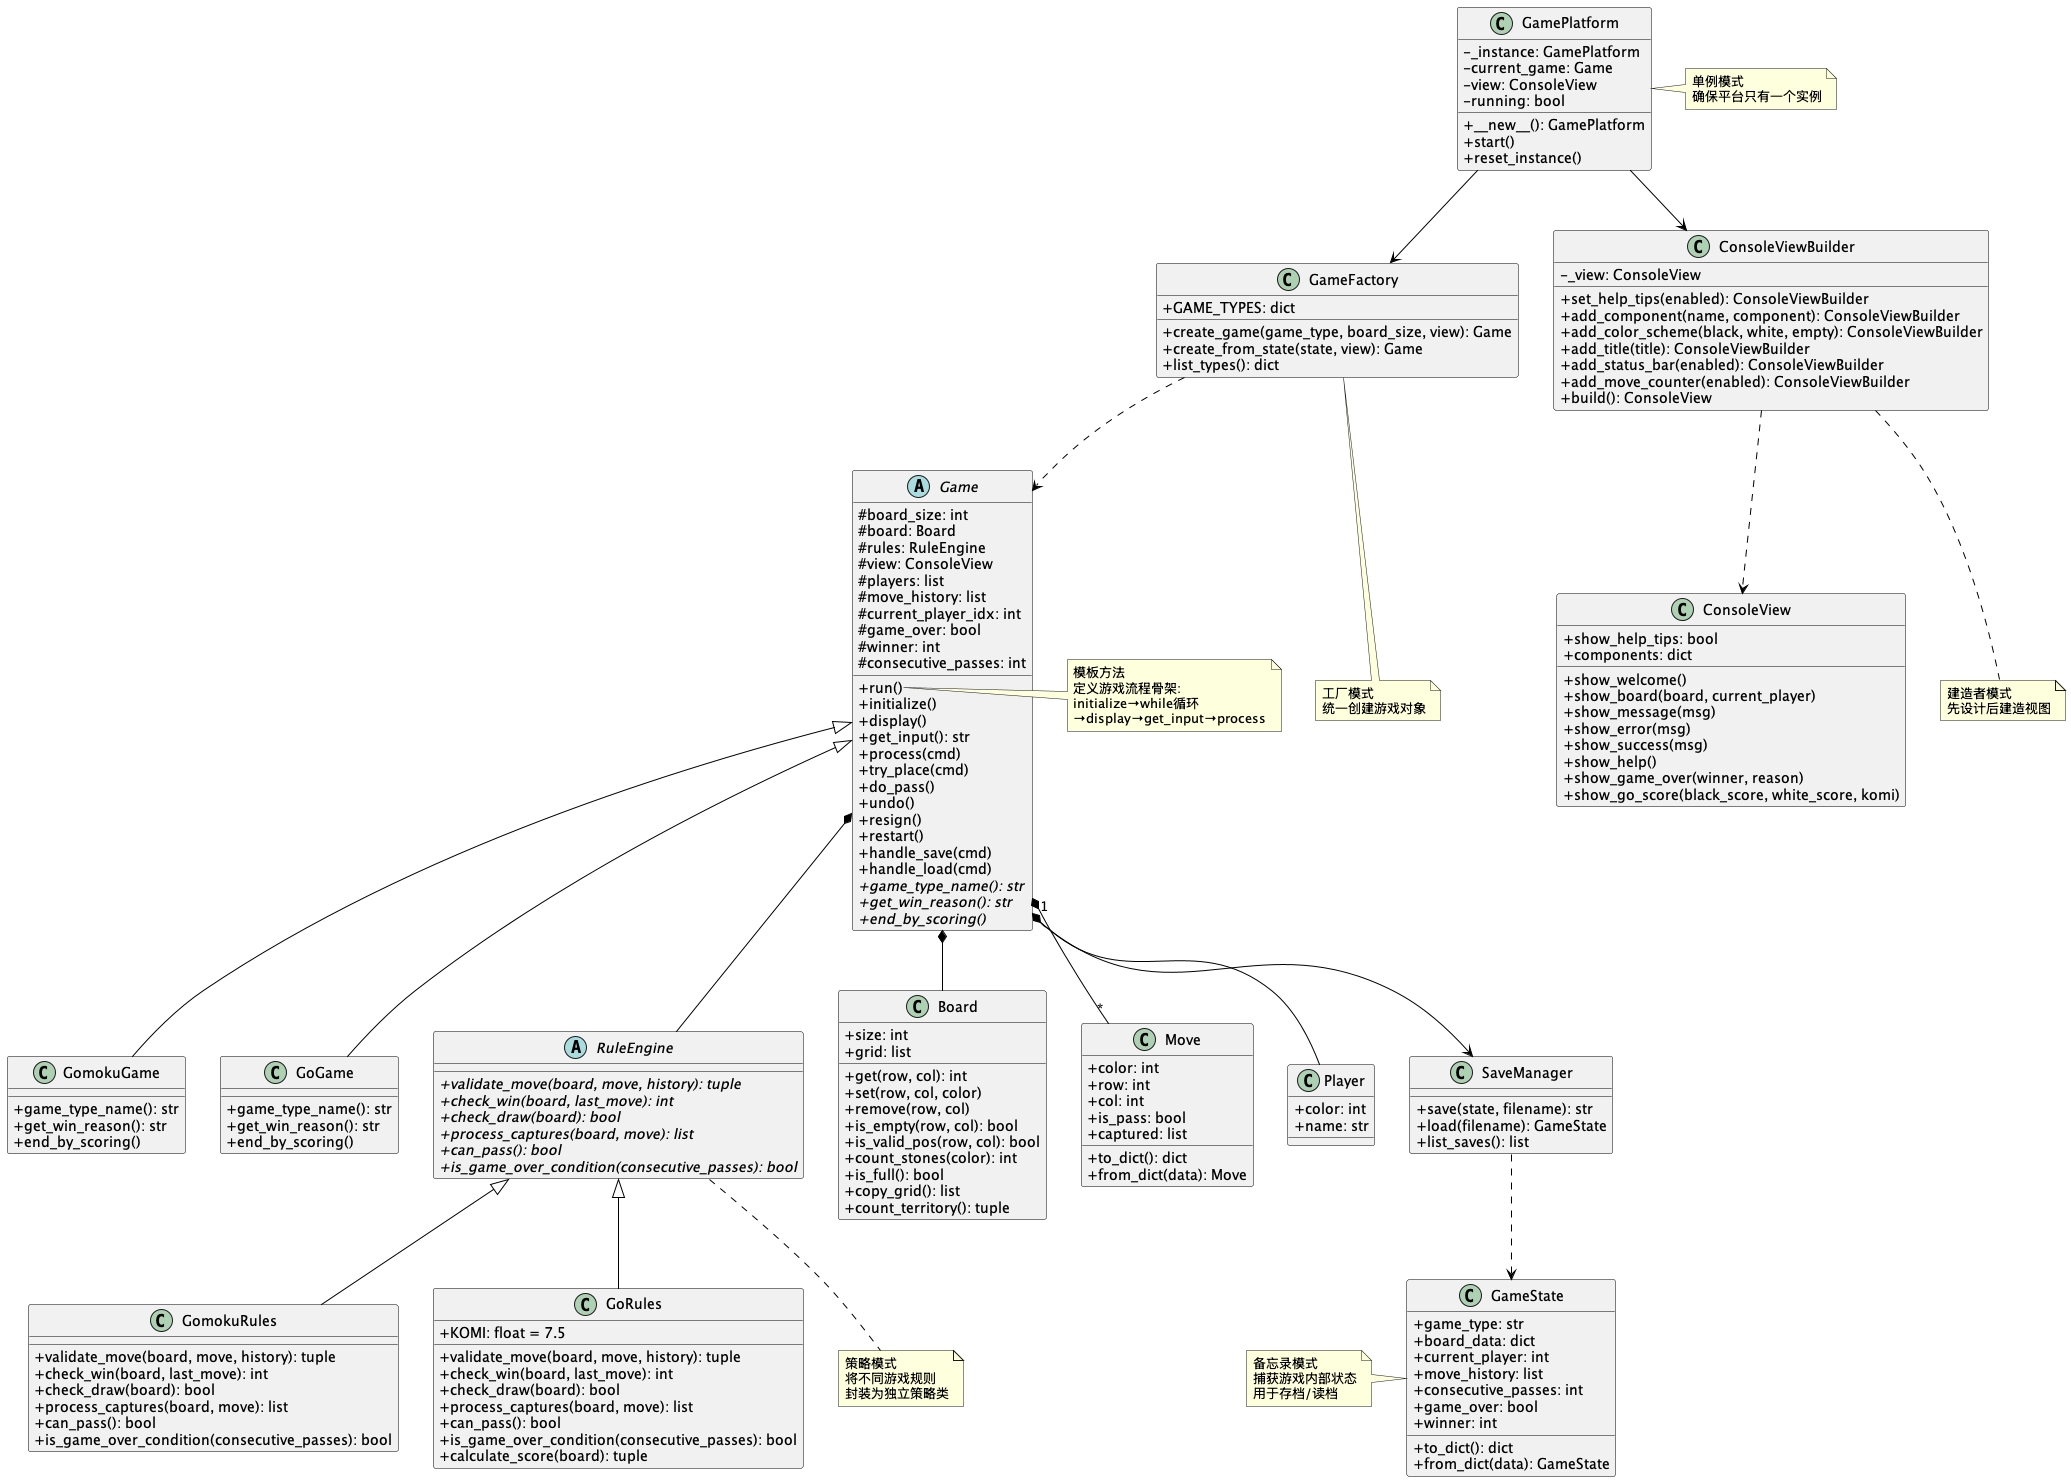

The diagram above was rendered by PlantUML. Its source (embedded in the PNG):
@startuml

skinparam classAttributeIconSize 0
skinparam class {
    BackgroundColor<<abstract>> LightBlue
    BackgroundColor<<interface>> LightGreen
    BorderColor Black
    ArrowColor Black
}

abstract class Game {
    #board_size: int
    #board: Board
    #rules: RuleEngine
    #view: ConsoleView
    #players: list
    #move_history: list
    #current_player_idx: int
    #game_over: bool
    #winner: int
    #consecutive_passes: int
    +run()
    +initialize()
    +display()
    +get_input(): str
    +process(cmd)
    +try_place(cmd)
    +do_pass()
    +undo()
    +resign()
    +restart()
    +handle_save(cmd)
    +handle_load(cmd)
    +{abstract} game_type_name(): str
    +{abstract} get_win_reason(): str
    +{abstract} end_by_scoring()
}

class GomokuGame {
    +game_type_name(): str
    +get_win_reason(): str
    +end_by_scoring()
}

class GoGame {
    +game_type_name(): str
    +get_win_reason(): str
    +end_by_scoring()
}

abstract class RuleEngine {
    +{abstract} validate_move(board, move, history): tuple
    +{abstract} check_win(board, last_move): int
    +{abstract} check_draw(board): bool
    +{abstract} process_captures(board, move): list
    +{abstract} can_pass(): bool
    +{abstract} is_game_over_condition(consecutive_passes): bool
}

class GomokuRules {
    +validate_move(board, move, history): tuple
    +check_win(board, last_move): int
    +check_draw(board): bool
    +process_captures(board, move): list
    +can_pass(): bool
    +is_game_over_condition(consecutive_passes): bool
}

class GoRules {
    +KOMI: float = 7.5
    +validate_move(board, move, history): tuple
    +check_win(board, last_move): int
    +check_draw(board): bool
    +process_captures(board, move): list
    +can_pass(): bool
    +is_game_over_condition(consecutive_passes): bool
    +calculate_score(board): tuple
}

class Board {
    +size: int
    +grid: list
    +get(row, col): int
    +set(row, col, color)
    +remove(row, col)
    +is_empty(row, col): bool
    +is_valid_pos(row, col): bool
    +count_stones(color): int
    +is_full(): bool
    +copy_grid(): list
    +count_territory(): tuple
}

class Move {
    +color: int
    +row: int
    +col: int
    +is_pass: bool
    +captured: list
    +to_dict(): dict
    +from_dict(data): Move
}

class Player {
    +color: int
    +name: str
}

class GamePlatform {
    -_instance: GamePlatform
    -current_game: Game
    -view: ConsoleView
    -running: bool
    +__new__(): GamePlatform
    +start()
    +reset_instance()
}

class GameFactory {
    +GAME_TYPES: dict
    +create_game(game_type, board_size, view): Game
    +create_from_state(state, view): Game
    +list_types(): dict
}

class ConsoleView {
    +show_help_tips: bool
    +components: dict
    +show_welcome()
    +show_board(board, current_player)
    +show_message(msg)
    +show_error(msg)
    +show_success(msg)
    +show_help()
    +show_game_over(winner, reason)
    +show_go_score(black_score, white_score, komi)
}

class ConsoleViewBuilder {
    -_view: ConsoleView
    +set_help_tips(enabled): ConsoleViewBuilder
    +add_component(name, component): ConsoleViewBuilder
    +add_color_scheme(black, white, empty): ConsoleViewBuilder
    +add_title(title): ConsoleViewBuilder
    +add_status_bar(enabled): ConsoleViewBuilder
    +add_move_counter(enabled): ConsoleViewBuilder
    +build(): ConsoleView
}

class GameState {
    +game_type: str
    +board_data: dict
    +current_player: int
    +move_history: list
    +consecutive_passes: int
    +game_over: bool
    +winner: int
    +to_dict(): dict
    +from_dict(data): GameState
}

class SaveManager {
    +save(state, filename): str
    +load(filename): GameState
    +list_saves(): list
}

Game <|-- GomokuGame
Game <|-- GoGame
RuleEngine <|-- GomokuRules
RuleEngine <|-- GoRules

Game *-- Board
Game *-- RuleEngine
Game *-- Player
Game "1" *-- "*" Move

GamePlatform --> GameFactory
GamePlatform --> ConsoleViewBuilder
GameFactory ..> Game
ConsoleViewBuilder ..> ConsoleView
Game --> SaveManager
SaveManager ..> GameState

note right of GamePlatform
  单例模式
  确保平台只有一个实例
end note

note right of Game::run
  模板方法
  定义游戏流程骨架:
  initialize→while循环
  →display→get_input→process
end note

note bottom of RuleEngine
  策略模式
  将不同游戏规则
  封装为独立策略类
end note

note left of GameState
  备忘录模式
  捕获游戏内部状态
  用于存档/读档
end note

note bottom of GameFactory
  工厂模式
  统一创建游戏对象
end note

note bottom of ConsoleViewBuilder
  建造者模式
  先设计后建造视图
end note

@enduml